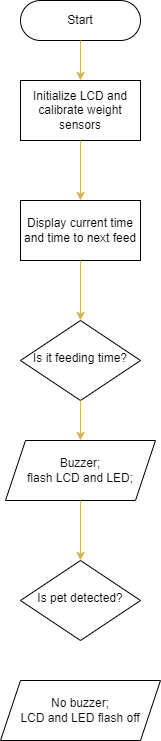

The diagram above was exported from draw.io. Its source (the exported page's mxGraphModel, read from the mxfile embedded in the PNG):
<mxGraphModel dx="354" dy="642" grid="1" gridSize="10" guides="1" tooltips="1" connect="1" arrows="1" fold="1" page="1" pageScale="1" pageWidth="827" pageHeight="1169" math="0" shadow="0">
  <root>
    <mxCell id="WIyWlLk6GJQsqaUBKTNV-0" />
    <mxCell id="WIyWlLk6GJQsqaUBKTNV-1" parent="WIyWlLk6GJQsqaUBKTNV-0" />
    <mxCell id="WIyWlLk6GJQsqaUBKTNV-10" value="Is pet detected?" style="rhombus;whiteSpace=wrap;html=1;shadow=0;fontFamily=Helvetica;fontSize=12;align=center;strokeWidth=1;spacing=6;spacingTop=-4;" parent="WIyWlLk6GJQsqaUBKTNV-1" vertex="1">
      <mxGeometry x="260" y="600" width="120" height="80" as="geometry" />
    </mxCell>
    <mxCell id="bVeq6skGamN5nTVzctSl-0" value="Initialize LCD and calibrate weight sensors" style="rounded=0;whiteSpace=wrap;html=1;" vertex="1" parent="WIyWlLk6GJQsqaUBKTNV-1">
      <mxGeometry x="260" y="120" width="120" height="60" as="geometry" />
    </mxCell>
    <mxCell id="bVeq6skGamN5nTVzctSl-1" value="Start" style="rounded=1;whiteSpace=wrap;html=1;arcSize=50;" vertex="1" parent="WIyWlLk6GJQsqaUBKTNV-1">
      <mxGeometry x="260" y="40" width="120" height="40" as="geometry" />
    </mxCell>
    <mxCell id="WIyWlLk6GJQsqaUBKTNV-6" value="Is it feeding time?" style="rhombus;whiteSpace=wrap;html=1;shadow=0;fontFamily=Helvetica;fontSize=12;align=center;strokeWidth=1;spacing=6;spacingTop=-4;" parent="WIyWlLk6GJQsqaUBKTNV-1" vertex="1">
      <mxGeometry x="260" y="360" width="120" height="80" as="geometry" />
    </mxCell>
    <mxCell id="bVeq6skGamN5nTVzctSl-10" value="Display current time&lt;br&gt;and time to next feed" style="rounded=0;whiteSpace=wrap;html=1;" vertex="1" parent="WIyWlLk6GJQsqaUBKTNV-1">
      <mxGeometry x="260" y="240" width="120" height="60" as="geometry" />
    </mxCell>
    <mxCell id="bVeq6skGamN5nTVzctSl-11" value="" style="endArrow=classic;html=1;rounded=0;entryX=0.5;entryY=0;entryDx=0;entryDy=0;exitX=0.5;exitY=1;exitDx=0;exitDy=0;fillColor=#fff2cc;strokeColor=#d6b656;gradientColor=#ffd966;" edge="1" parent="WIyWlLk6GJQsqaUBKTNV-1" source="bVeq6skGamN5nTVzctSl-10" target="WIyWlLk6GJQsqaUBKTNV-6">
      <mxGeometry width="50" height="50" relative="1" as="geometry">
        <mxPoint x="290" y="240" as="sourcePoint" />
        <mxPoint x="340" y="190" as="targetPoint" />
      </mxGeometry>
    </mxCell>
    <mxCell id="bVeq6skGamN5nTVzctSl-12" value="" style="endArrow=classic;html=1;rounded=0;fontColor=#080808;exitX=0.5;exitY=1;exitDx=0;exitDy=0;fillColor=#fff2cc;gradientColor=#ffd966;strokeColor=#d6b656;entryX=0.5;entryY=0;entryDx=0;entryDy=0;" edge="1" parent="WIyWlLk6GJQsqaUBKTNV-1" source="bVeq6skGamN5nTVzctSl-0" target="bVeq6skGamN5nTVzctSl-10">
      <mxGeometry width="50" height="50" relative="1" as="geometry">
        <mxPoint x="290" y="240" as="sourcePoint" />
        <mxPoint x="320" y="210" as="targetPoint" />
      </mxGeometry>
    </mxCell>
    <mxCell id="bVeq6skGamN5nTVzctSl-13" value="" style="endArrow=classic;html=1;rounded=0;fontColor=#080808;entryX=0.5;entryY=0;entryDx=0;entryDy=0;exitX=0.5;exitY=1;exitDx=0;exitDy=0;fillColor=#fff2cc;gradientColor=#ffd966;strokeColor=#d6b656;" edge="1" parent="WIyWlLk6GJQsqaUBKTNV-1" source="bVeq6skGamN5nTVzctSl-1" target="bVeq6skGamN5nTVzctSl-0">
      <mxGeometry width="50" height="50" relative="1" as="geometry">
        <mxPoint x="290" y="240" as="sourcePoint" />
        <mxPoint x="340" y="190" as="targetPoint" />
      </mxGeometry>
    </mxCell>
    <mxCell id="bVeq6skGamN5nTVzctSl-14" value="Buzzer;&lt;br&gt;flash LCD and LED;&lt;br&gt;" style="shape=parallelogram;perimeter=parallelogramPerimeter;whiteSpace=wrap;html=1;fixedSize=1;fontColor=#080808;" vertex="1" parent="WIyWlLk6GJQsqaUBKTNV-1">
      <mxGeometry x="245" y="480" width="150" height="60" as="geometry" />
    </mxCell>
    <mxCell id="bVeq6skGamN5nTVzctSl-16" value="" style="endArrow=classic;html=1;rounded=0;fontColor=#080808;entryX=0.5;entryY=0;entryDx=0;entryDy=0;exitX=0.5;exitY=1;exitDx=0;exitDy=0;fillColor=#fff2cc;gradientColor=#ffd966;strokeColor=#d6b656;" edge="1" parent="WIyWlLk6GJQsqaUBKTNV-1" source="WIyWlLk6GJQsqaUBKTNV-6" target="bVeq6skGamN5nTVzctSl-14">
      <mxGeometry width="50" height="50" relative="1" as="geometry">
        <mxPoint x="290" y="630" as="sourcePoint" />
        <mxPoint x="340" y="580" as="targetPoint" />
      </mxGeometry>
    </mxCell>
    <mxCell id="bVeq6skGamN5nTVzctSl-17" value="" style="endArrow=classic;html=1;rounded=0;fontColor=#080808;exitX=0.5;exitY=1;exitDx=0;exitDy=0;fillColor=#fff2cc;gradientColor=#ffd966;strokeColor=#d6b656;" edge="1" parent="WIyWlLk6GJQsqaUBKTNV-1" source="bVeq6skGamN5nTVzctSl-14">
      <mxGeometry width="50" height="50" relative="1" as="geometry">
        <mxPoint x="290" y="630" as="sourcePoint" />
        <mxPoint x="320" y="600" as="targetPoint" />
      </mxGeometry>
    </mxCell>
    <mxCell id="bVeq6skGamN5nTVzctSl-18" value="No buzzer;&lt;br&gt;LCD and LED flash off" style="shape=parallelogram;perimeter=parallelogramPerimeter;whiteSpace=wrap;html=1;fixedSize=1;fontColor=#080808;" vertex="1" parent="WIyWlLk6GJQsqaUBKTNV-1">
      <mxGeometry x="240" y="720" width="160" height="60" as="geometry" />
    </mxCell>
  </root>
</mxGraphModel>